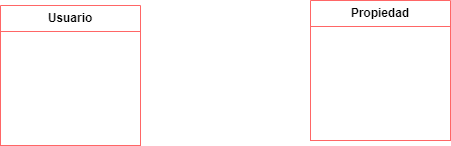

The diagram above was exported from draw.io. Its source (the exported page's mxGraphModel, read from the mxfile embedded in the PNG):
<mxGraphModel dx="1393" dy="763" grid="1" gridSize="10" guides="1" tooltips="1" connect="1" arrows="1" fold="1" page="1" pageScale="1" pageWidth="1600" pageHeight="900" math="0" shadow="0">
  <root>
    <mxCell id="0" />
    <mxCell id="1" parent="0" />
    <mxCell id="957wuOEYsOkTR1DLvcde-16" value="&lt;b&gt;Propiedad&lt;/b&gt;" style="swimlane;fontStyle=0;childLayout=stackLayout;horizontal=1;startSize=26;fillColor=default;horizontalStack=0;resizeParent=1;resizeParentMax=0;resizeLast=0;collapsible=1;marginBottom=0;whiteSpace=wrap;html=1;strokeColor=#FF6666;" parent="1" vertex="1">
      <mxGeometry x="720" y="360" width="140" height="140" as="geometry" />
    </mxCell>
    <mxCell id="957wuOEYsOkTR1DLvcde-17" value="" style="text;strokeColor=#FF6666;fillColor=default;align=left;verticalAlign=top;spacingLeft=4;spacingRight=4;overflow=hidden;rotatable=0;points=[[0,0.5],[1,0.5]];portConstraint=eastwest;whiteSpace=wrap;html=1;" parent="957wuOEYsOkTR1DLvcde-16" vertex="1">
      <mxGeometry y="26" width="140" height="114" as="geometry" />
    </mxCell>
    <mxCell id="957wuOEYsOkTR1DLvcde-18" value="&lt;b&gt;Usuario&lt;/b&gt;" style="swimlane;fontStyle=0;childLayout=stackLayout;horizontal=1;startSize=26;fillColor=default;horizontalStack=0;resizeParent=1;resizeParentMax=0;resizeLast=0;collapsible=1;marginBottom=0;whiteSpace=wrap;html=1;strokeColor=#FF6666;" parent="1" vertex="1">
      <mxGeometry x="410" y="365" width="140" height="140" as="geometry" />
    </mxCell>
    <mxCell id="957wuOEYsOkTR1DLvcde-19" value="" style="text;strokeColor=#FF6666;fillColor=default;align=left;verticalAlign=top;spacingLeft=4;spacingRight=4;overflow=hidden;rotatable=0;points=[[0,0.5],[1,0.5]];portConstraint=eastwest;whiteSpace=wrap;html=1;" parent="957wuOEYsOkTR1DLvcde-18" vertex="1">
      <mxGeometry y="26" width="140" height="114" as="geometry" />
    </mxCell>
  </root>
</mxGraphModel>